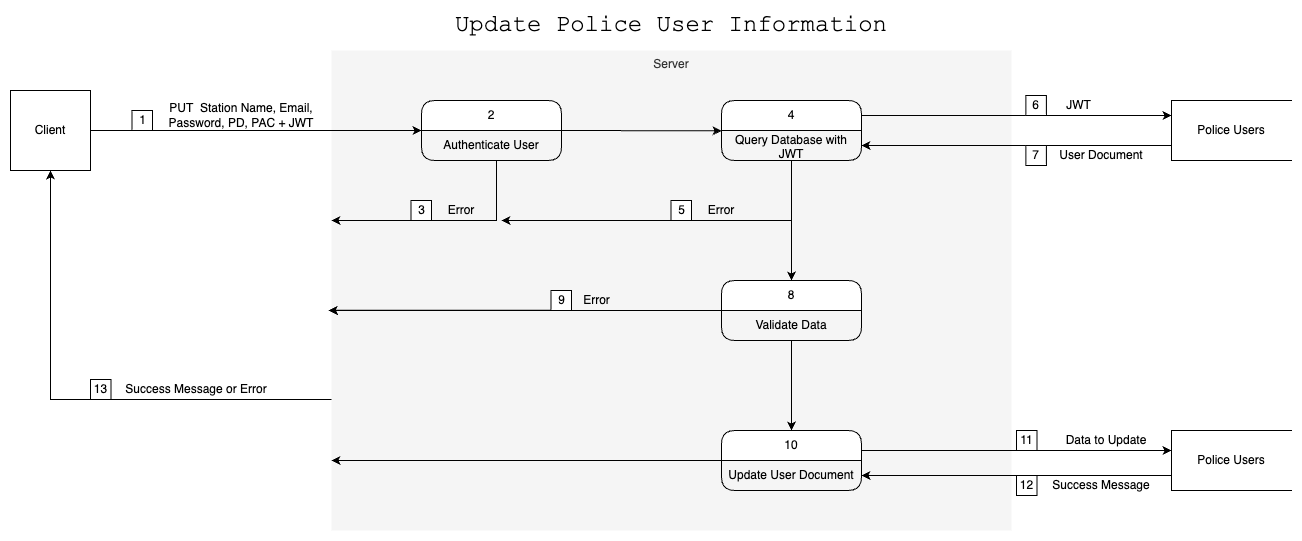

The diagram above was exported from draw.io. Its source (the exported page's mxGraphModel, read from the mxfile embedded in the PNG):
<mxGraphModel dx="1916" dy="655" grid="1" gridSize="10" guides="1" tooltips="1" connect="1" arrows="1" fold="1" page="1" pageScale="1" pageWidth="483" pageHeight="827" math="0" shadow="0">
  <root>
    <mxCell id="0" />
    <mxCell id="1" parent="0" />
    <mxCell id="DVzj1qHyvgLbr8bDIPDL-76" value="Server" style="rounded=0;whiteSpace=wrap;html=1;verticalAlign=top;fillColor=#f5f5f5;fontColor=#333333;strokeColor=none;dashed=1;dashPattern=1 4;" vertex="1" parent="1">
      <mxGeometry x="40" y="80" width="680" height="480" as="geometry" />
    </mxCell>
    <mxCell id="DVzj1qHyvgLbr8bDIPDL-77" value="&lt;font face=&quot;Courier New&quot; style=&quot;font-size: 24px;&quot;&gt;Update Police User Information&lt;br&gt;&lt;/font&gt;" style="text;html=1;strokeColor=none;fillColor=none;align=center;verticalAlign=middle;whiteSpace=wrap;rounded=0;" vertex="1" parent="1">
      <mxGeometry x="130" y="40" width="500" height="30" as="geometry" />
    </mxCell>
    <mxCell id="DVzj1qHyvgLbr8bDIPDL-78" value="1" style="html=1;whiteSpace=wrap;" vertex="1" parent="1">
      <mxGeometry x="-159.5" y="140" width="20.5" height="20" as="geometry" />
    </mxCell>
    <mxCell id="DVzj1qHyvgLbr8bDIPDL-79" value="Client" style="whiteSpace=wrap;html=1;aspect=fixed;" vertex="1" parent="1">
      <mxGeometry x="-281" y="120" width="80" height="80" as="geometry" />
    </mxCell>
    <mxCell id="DVzj1qHyvgLbr8bDIPDL-80" value="" style="endArrow=classic;html=1;rounded=0;exitX=1;exitY=0.5;exitDx=0;exitDy=0;entryX=0;entryY=0;entryDx=0;entryDy=0;entryPerimeter=0;" edge="1" parent="1" source="DVzj1qHyvgLbr8bDIPDL-79" target="DVzj1qHyvgLbr8bDIPDL-83">
      <mxGeometry width="50" height="50" relative="1" as="geometry">
        <mxPoint x="220" y="330" as="sourcePoint" />
        <mxPoint x="20" y="160" as="targetPoint" />
      </mxGeometry>
    </mxCell>
    <mxCell id="DVzj1qHyvgLbr8bDIPDL-82" value="2" style="swimlane;fontStyle=0;childLayout=stackLayout;horizontal=1;startSize=30;horizontalStack=0;resizeParent=1;resizeParentMax=0;resizeLast=0;collapsible=1;marginBottom=0;whiteSpace=wrap;html=1;rounded=1;" vertex="1" parent="1">
      <mxGeometry x="130" y="130" width="140" height="60" as="geometry" />
    </mxCell>
    <mxCell id="DVzj1qHyvgLbr8bDIPDL-83" value="Authenticate User" style="text;strokeColor=none;fillColor=none;align=center;verticalAlign=middle;spacingLeft=4;spacingRight=4;overflow=hidden;points=[[0,0.5],[1,0.5]];portConstraint=eastwest;rotatable=0;whiteSpace=wrap;html=1;" vertex="1" parent="DVzj1qHyvgLbr8bDIPDL-82">
      <mxGeometry y="30" width="140" height="30" as="geometry" />
    </mxCell>
    <mxCell id="DVzj1qHyvgLbr8bDIPDL-84" value="Police Users" style="shape=partialRectangle;whiteSpace=wrap;html=1;bottom=1;right=0;left=1;top=1;fillColor=none;routingCenterX=-0.5;" vertex="1" parent="1">
      <mxGeometry x="880" y="130" width="120" height="60" as="geometry" />
    </mxCell>
    <mxCell id="DVzj1qHyvgLbr8bDIPDL-85" value="Error" style="text;html=1;strokeColor=none;fillColor=none;align=center;verticalAlign=middle;whiteSpace=wrap;rounded=0;" vertex="1" parent="1">
      <mxGeometry x="140" y="225" width="60" height="30" as="geometry" />
    </mxCell>
    <mxCell id="DVzj1qHyvgLbr8bDIPDL-86" value="3" style="html=1;whiteSpace=wrap;" vertex="1" parent="1">
      <mxGeometry x="119.5" y="230" width="20.5" height="20" as="geometry" />
    </mxCell>
    <mxCell id="DVzj1qHyvgLbr8bDIPDL-87" value="" style="endArrow=classic;html=1;rounded=0;exitX=0.536;exitY=1;exitDx=0;exitDy=0;exitPerimeter=0;" edge="1" parent="1" source="DVzj1qHyvgLbr8bDIPDL-83">
      <mxGeometry width="50" height="50" relative="1" as="geometry">
        <mxPoint x="210" y="340" as="sourcePoint" />
        <mxPoint x="40" y="250" as="targetPoint" />
        <Array as="points">
          <mxPoint x="205" y="250" />
        </Array>
      </mxGeometry>
    </mxCell>
    <mxCell id="DVzj1qHyvgLbr8bDIPDL-88" value="" style="endArrow=classic;html=1;rounded=0;exitX=1;exitY=0.5;exitDx=0;exitDy=0;entryX=0;entryY=0.011;entryDx=0;entryDy=0;entryPerimeter=0;" edge="1" parent="1" source="DVzj1qHyvgLbr8bDIPDL-82" target="DVzj1qHyvgLbr8bDIPDL-90">
      <mxGeometry width="50" height="50" relative="1" as="geometry">
        <mxPoint x="210" y="340" as="sourcePoint" />
        <mxPoint x="260" y="290" as="targetPoint" />
      </mxGeometry>
    </mxCell>
    <mxCell id="DVzj1qHyvgLbr8bDIPDL-89" value="4" style="swimlane;fontStyle=0;childLayout=stackLayout;horizontal=1;startSize=30;horizontalStack=0;resizeParent=1;resizeParentMax=0;resizeLast=0;collapsible=1;marginBottom=0;whiteSpace=wrap;html=1;rounded=1;" vertex="1" parent="1">
      <mxGeometry x="430" y="130" width="140" height="60" as="geometry" />
    </mxCell>
    <mxCell id="DVzj1qHyvgLbr8bDIPDL-90" value="Query Database with JWT" style="text;strokeColor=none;fillColor=none;align=center;verticalAlign=middle;spacingLeft=4;spacingRight=4;overflow=hidden;points=[[0,0.5],[1,0.5]];portConstraint=eastwest;rotatable=0;whiteSpace=wrap;html=1;" vertex="1" parent="DVzj1qHyvgLbr8bDIPDL-89">
      <mxGeometry y="30" width="140" height="30" as="geometry" />
    </mxCell>
    <mxCell id="DVzj1qHyvgLbr8bDIPDL-91" value="" style="endArrow=classic;html=1;rounded=0;entryX=0;entryY=0.25;entryDx=0;entryDy=0;exitX=1;exitY=0.25;exitDx=0;exitDy=0;" edge="1" parent="1" source="DVzj1qHyvgLbr8bDIPDL-89" target="DVzj1qHyvgLbr8bDIPDL-84">
      <mxGeometry width="50" height="50" relative="1" as="geometry">
        <mxPoint x="570" y="160" as="sourcePoint" />
        <mxPoint x="260" y="300" as="targetPoint" />
      </mxGeometry>
    </mxCell>
    <mxCell id="DVzj1qHyvgLbr8bDIPDL-92" value="" style="endArrow=classic;html=1;rounded=0;exitX=0;exitY=0.75;exitDx=0;exitDy=0;entryX=1;entryY=0.5;entryDx=0;entryDy=0;" edge="1" parent="1" source="DVzj1qHyvgLbr8bDIPDL-84" target="DVzj1qHyvgLbr8bDIPDL-90">
      <mxGeometry width="50" height="50" relative="1" as="geometry">
        <mxPoint x="210" y="350" as="sourcePoint" />
        <mxPoint x="260" y="300" as="targetPoint" />
      </mxGeometry>
    </mxCell>
    <mxCell id="DVzj1qHyvgLbr8bDIPDL-93" value="Error" style="text;html=1;strokeColor=none;fillColor=none;align=center;verticalAlign=middle;whiteSpace=wrap;rounded=0;" vertex="1" parent="1">
      <mxGeometry x="400" y="225" width="60" height="30" as="geometry" />
    </mxCell>
    <mxCell id="DVzj1qHyvgLbr8bDIPDL-94" value="5" style="html=1;whiteSpace=wrap;" vertex="1" parent="1">
      <mxGeometry x="379.5" y="230" width="20.5" height="20" as="geometry" />
    </mxCell>
    <mxCell id="DVzj1qHyvgLbr8bDIPDL-95" value="JWT" style="text;html=1;strokeColor=none;fillColor=none;align=center;verticalAlign=middle;whiteSpace=wrap;rounded=0;" vertex="1" parent="1">
      <mxGeometry x="760" y="120" width="54.88" height="30" as="geometry" />
    </mxCell>
    <mxCell id="DVzj1qHyvgLbr8bDIPDL-96" value="User Document" style="text;html=1;strokeColor=none;fillColor=none;align=center;verticalAlign=middle;whiteSpace=wrap;rounded=0;" vertex="1" parent="1">
      <mxGeometry x="754.88" y="170" width="110" height="30" as="geometry" />
    </mxCell>
    <mxCell id="DVzj1qHyvgLbr8bDIPDL-97" value="8" style="swimlane;fontStyle=0;childLayout=stackLayout;horizontal=1;startSize=30;horizontalStack=0;resizeParent=1;resizeParentMax=0;resizeLast=0;collapsible=1;marginBottom=0;whiteSpace=wrap;html=1;rounded=1;" vertex="1" parent="1">
      <mxGeometry x="430" y="310" width="140" height="60" as="geometry" />
    </mxCell>
    <mxCell id="DVzj1qHyvgLbr8bDIPDL-98" value="Validate Data" style="text;strokeColor=none;fillColor=none;align=center;verticalAlign=middle;spacingLeft=4;spacingRight=4;overflow=hidden;points=[[0,0.5],[1,0.5]];portConstraint=eastwest;rotatable=0;whiteSpace=wrap;html=1;" vertex="1" parent="DVzj1qHyvgLbr8bDIPDL-97">
      <mxGeometry y="30" width="140" height="30" as="geometry" />
    </mxCell>
    <mxCell id="DVzj1qHyvgLbr8bDIPDL-99" value="7" style="html=1;whiteSpace=wrap;" vertex="1" parent="1">
      <mxGeometry x="734.38" y="175" width="20.5" height="20" as="geometry" />
    </mxCell>
    <mxCell id="DVzj1qHyvgLbr8bDIPDL-100" value="6" style="html=1;whiteSpace=wrap;" vertex="1" parent="1">
      <mxGeometry x="734.38" y="125" width="20.5" height="20" as="geometry" />
    </mxCell>
    <mxCell id="DVzj1qHyvgLbr8bDIPDL-101" value="" style="endArrow=classic;html=1;rounded=0;entryX=-0.004;entryY=0.541;entryDx=0;entryDy=0;entryPerimeter=0;exitX=0;exitY=0.5;exitDx=0;exitDy=0;" edge="1" parent="1" source="DVzj1qHyvgLbr8bDIPDL-97" target="DVzj1qHyvgLbr8bDIPDL-76">
      <mxGeometry width="50" height="50" relative="1" as="geometry">
        <mxPoint x="430" y="342" as="sourcePoint" />
        <mxPoint x="-38.01999999999998" y="330.6400000000001" as="targetPoint" />
      </mxGeometry>
    </mxCell>
    <mxCell id="DVzj1qHyvgLbr8bDIPDL-102" value="9" style="html=1;whiteSpace=wrap;" vertex="1" parent="1">
      <mxGeometry x="259.5" y="320" width="20.5" height="20" as="geometry" />
    </mxCell>
    <mxCell id="DVzj1qHyvgLbr8bDIPDL-103" value="" style="endArrow=classic;html=1;rounded=0;entryX=0.5;entryY=0;entryDx=0;entryDy=0;" edge="1" parent="1" target="DVzj1qHyvgLbr8bDIPDL-97">
      <mxGeometry width="50" height="50" relative="1" as="geometry">
        <mxPoint x="500" y="190" as="sourcePoint" />
        <mxPoint x="320" y="260" as="targetPoint" />
      </mxGeometry>
    </mxCell>
    <mxCell id="DVzj1qHyvgLbr8bDIPDL-104" value="" style="endArrow=classic;html=1;rounded=0;" edge="1" parent="1">
      <mxGeometry width="50" height="50" relative="1" as="geometry">
        <mxPoint x="500" y="250" as="sourcePoint" />
        <mxPoint x="210" y="250" as="targetPoint" />
      </mxGeometry>
    </mxCell>
    <mxCell id="DVzj1qHyvgLbr8bDIPDL-105" value="Police Users" style="shape=partialRectangle;whiteSpace=wrap;html=1;bottom=1;right=0;left=1;top=1;fillColor=none;routingCenterX=-0.5;" vertex="1" parent="1">
      <mxGeometry x="880" y="460" width="120" height="60" as="geometry" />
    </mxCell>
    <mxCell id="DVzj1qHyvgLbr8bDIPDL-106" value="10" style="swimlane;fontStyle=0;childLayout=stackLayout;horizontal=1;startSize=30;horizontalStack=0;resizeParent=1;resizeParentMax=0;resizeLast=0;collapsible=1;marginBottom=0;whiteSpace=wrap;html=1;rounded=1;" vertex="1" parent="1">
      <mxGeometry x="430" y="460" width="140" height="60" as="geometry" />
    </mxCell>
    <mxCell id="DVzj1qHyvgLbr8bDIPDL-107" value="Update User Document" style="text;html=1;strokeColor=none;fillColor=none;align=center;verticalAlign=middle;whiteSpace=wrap;rounded=0;" vertex="1" parent="DVzj1qHyvgLbr8bDIPDL-106">
      <mxGeometry y="30" width="140" height="30" as="geometry" />
    </mxCell>
    <mxCell id="DVzj1qHyvgLbr8bDIPDL-108" value="" style="endArrow=classic;html=1;rounded=0;entryX=0.5;entryY=0;entryDx=0;entryDy=0;" edge="1" parent="1" target="DVzj1qHyvgLbr8bDIPDL-106">
      <mxGeometry width="50" height="50" relative="1" as="geometry">
        <mxPoint x="500" y="370" as="sourcePoint" />
        <mxPoint x="320" y="370" as="targetPoint" />
      </mxGeometry>
    </mxCell>
    <mxCell id="DVzj1qHyvgLbr8bDIPDL-109" value="" style="endArrow=classic;html=1;rounded=0;entryX=0;entryY=0.25;entryDx=0;entryDy=0;exitX=1;exitY=0.25;exitDx=0;exitDy=0;" edge="1" parent="1">
      <mxGeometry width="50" height="50" relative="1" as="geometry">
        <mxPoint x="570" y="480" as="sourcePoint" />
        <mxPoint x="880" y="480" as="targetPoint" />
      </mxGeometry>
    </mxCell>
    <mxCell id="DVzj1qHyvgLbr8bDIPDL-110" value="" style="endArrow=classic;html=1;rounded=0;exitX=0;exitY=0.75;exitDx=0;exitDy=0;entryX=1;entryY=0.5;entryDx=0;entryDy=0;" edge="1" parent="1" source="DVzj1qHyvgLbr8bDIPDL-105">
      <mxGeometry width="50" height="50" relative="1" as="geometry">
        <mxPoint x="880" y="510" as="sourcePoint" />
        <mxPoint x="570" y="505" as="targetPoint" />
      </mxGeometry>
    </mxCell>
    <mxCell id="DVzj1qHyvgLbr8bDIPDL-111" value="Success Message" style="text;html=1;strokeColor=none;fillColor=none;align=center;verticalAlign=middle;whiteSpace=wrap;rounded=0;" vertex="1" parent="1">
      <mxGeometry x="754.88" y="500" width="110" height="30" as="geometry" />
    </mxCell>
    <mxCell id="DVzj1qHyvgLbr8bDIPDL-112" value="Data to Update" style="text;html=1;strokeColor=none;fillColor=none;align=center;verticalAlign=middle;whiteSpace=wrap;rounded=0;" vertex="1" parent="1">
      <mxGeometry x="754.88" y="455" width="120.25" height="30" as="geometry" />
    </mxCell>
    <mxCell id="DVzj1qHyvgLbr8bDIPDL-113" value="11" style="html=1;whiteSpace=wrap;" vertex="1" parent="1">
      <mxGeometry x="725" y="460" width="20.5" height="20" as="geometry" />
    </mxCell>
    <mxCell id="DVzj1qHyvgLbr8bDIPDL-114" value="12" style="html=1;whiteSpace=wrap;" vertex="1" parent="1">
      <mxGeometry x="725" y="505" width="20.5" height="20" as="geometry" />
    </mxCell>
    <mxCell id="DVzj1qHyvgLbr8bDIPDL-115" value="Error" style="text;html=1;strokeColor=none;fillColor=none;align=center;verticalAlign=middle;whiteSpace=wrap;rounded=0;" vertex="1" parent="1">
      <mxGeometry x="280" y="315" width="50.5" height="30" as="geometry" />
    </mxCell>
    <mxCell id="DVzj1qHyvgLbr8bDIPDL-116" value="" style="endArrow=classic;html=1;rounded=0;exitX=0;exitY=0.727;exitDx=0;exitDy=0;exitPerimeter=0;entryX=0.5;entryY=1;entryDx=0;entryDy=0;" edge="1" parent="1" target="DVzj1qHyvgLbr8bDIPDL-79" source="DVzj1qHyvgLbr8bDIPDL-76">
      <mxGeometry width="50" height="50" relative="1" as="geometry">
        <mxPoint x="40" y="300" as="sourcePoint" />
        <mxPoint x="-241" y="430" as="targetPoint" />
        <Array as="points">
          <mxPoint x="-241" y="429" />
        </Array>
      </mxGeometry>
    </mxCell>
    <mxCell id="DVzj1qHyvgLbr8bDIPDL-117" value="Success Message or Error" style="text;html=1;strokeColor=none;fillColor=none;align=center;verticalAlign=middle;whiteSpace=wrap;rounded=0;" vertex="1" parent="1">
      <mxGeometry x="-170" y="404" width="150" height="30" as="geometry" />
    </mxCell>
    <mxCell id="DVzj1qHyvgLbr8bDIPDL-118" value="13" style="html=1;whiteSpace=wrap;" vertex="1" parent="1">
      <mxGeometry x="-201" y="409" width="20.5" height="20" as="geometry" />
    </mxCell>
    <mxCell id="DVzj1qHyvgLbr8bDIPDL-122" value="PUT&amp;nbsp; Station Name, Email, Password, PD, PAC + JWT" style="text;html=1;strokeColor=none;fillColor=none;align=center;verticalAlign=middle;whiteSpace=wrap;rounded=0;" vertex="1" parent="1">
      <mxGeometry x="-140" y="130" width="180" height="30" as="geometry" />
    </mxCell>
    <mxCell id="DVzj1qHyvgLbr8bDIPDL-123" value="" style="endArrow=classic;html=1;rounded=0;entryX=-0.004;entryY=0.541;entryDx=0;entryDy=0;entryPerimeter=0;exitX=0;exitY=0.5;exitDx=0;exitDy=0;" edge="1" parent="1">
      <mxGeometry width="50" height="50" relative="1" as="geometry">
        <mxPoint x="430" y="340" as="sourcePoint" />
        <mxPoint x="37" y="340" as="targetPoint" />
      </mxGeometry>
    </mxCell>
    <mxCell id="DVzj1qHyvgLbr8bDIPDL-124" value="" style="endArrow=classic;html=1;rounded=0;exitX=0;exitY=0;exitDx=0;exitDy=0;" edge="1" parent="1" source="DVzj1qHyvgLbr8bDIPDL-107">
      <mxGeometry width="50" height="50" relative="1" as="geometry">
        <mxPoint x="430" y="489.5" as="sourcePoint" />
        <mxPoint x="40" y="490" as="targetPoint" />
      </mxGeometry>
    </mxCell>
  </root>
</mxGraphModel>